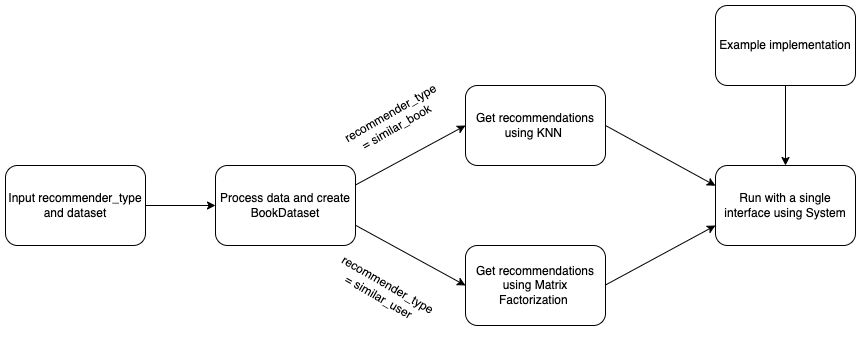

The diagram above was exported from draw.io. Its source (the exported page's mxGraphModel, read from the mxfile embedded in the PNG):
<mxGraphModel dx="1186" dy="614" grid="1" gridSize="10" guides="1" tooltips="1" connect="1" arrows="1" fold="1" page="1" pageScale="1" pageWidth="850" pageHeight="1100" math="0" shadow="0">
  <root>
    <mxCell id="0" />
    <mxCell id="1" parent="0" />
    <mxCell id="luIAyT-YyUg1e-3pmQFa-1" value="Input recommender_type and dataset" style="rounded=1;whiteSpace=wrap;html=1;" vertex="1" parent="1">
      <mxGeometry x="70" y="200" width="140" height="80" as="geometry" />
    </mxCell>
    <mxCell id="luIAyT-YyUg1e-3pmQFa-2" value="" style="endArrow=classic;html=1;" edge="1" parent="1">
      <mxGeometry width="50" height="50" relative="1" as="geometry">
        <mxPoint x="210" y="240" as="sourcePoint" />
        <mxPoint x="280" y="240" as="targetPoint" />
      </mxGeometry>
    </mxCell>
    <mxCell id="luIAyT-YyUg1e-3pmQFa-3" value="Process data and create BookDataset" style="rounded=1;whiteSpace=wrap;html=1;" vertex="1" parent="1">
      <mxGeometry x="280" y="200" width="140" height="80" as="geometry" />
    </mxCell>
    <mxCell id="luIAyT-YyUg1e-3pmQFa-4" value="" style="endArrow=classic;html=1;" edge="1" parent="1">
      <mxGeometry width="50" height="50" relative="1" as="geometry">
        <mxPoint x="420" y="219.5" as="sourcePoint" />
        <mxPoint x="530" y="160" as="targetPoint" />
      </mxGeometry>
    </mxCell>
    <mxCell id="luIAyT-YyUg1e-3pmQFa-5" value="" style="endArrow=classic;html=1;" edge="1" parent="1">
      <mxGeometry width="50" height="50" relative="1" as="geometry">
        <mxPoint x="420" y="259.75" as="sourcePoint" />
        <mxPoint x="530" y="320" as="targetPoint" />
      </mxGeometry>
    </mxCell>
    <mxCell id="luIAyT-YyUg1e-3pmQFa-6" value="&amp;nbsp;recommender_type = similar_book" style="text;html=1;strokeColor=none;fillColor=none;align=center;verticalAlign=middle;whiteSpace=wrap;rounded=0;rotation=-30;" vertex="1" parent="1">
      <mxGeometry x="420" y="130" width="75" height="50" as="geometry" />
    </mxCell>
    <mxCell id="luIAyT-YyUg1e-3pmQFa-7" value="&amp;nbsp;recommender_type = similar_user" style="text;html=1;strokeColor=none;fillColor=none;align=center;verticalAlign=middle;whiteSpace=wrap;rounded=0;rotation=30;" vertex="1" parent="1">
      <mxGeometry x="410" y="300" width="75" height="50" as="geometry" />
    </mxCell>
    <mxCell id="luIAyT-YyUg1e-3pmQFa-8" value="Get recommendations using KNN&amp;nbsp;" style="rounded=1;whiteSpace=wrap;html=1;" vertex="1" parent="1">
      <mxGeometry x="530" y="120" width="140" height="80" as="geometry" />
    </mxCell>
    <mxCell id="luIAyT-YyUg1e-3pmQFa-9" value="Get recommendations using Matrix Factorization&amp;nbsp;" style="rounded=1;whiteSpace=wrap;html=1;" vertex="1" parent="1">
      <mxGeometry x="530" y="280" width="140" height="80" as="geometry" />
    </mxCell>
    <mxCell id="luIAyT-YyUg1e-3pmQFa-11" value="" style="endArrow=classic;html=1;" edge="1" parent="1">
      <mxGeometry width="50" height="50" relative="1" as="geometry">
        <mxPoint x="670" y="160" as="sourcePoint" />
        <mxPoint x="780" y="220.25" as="targetPoint" />
      </mxGeometry>
    </mxCell>
    <mxCell id="luIAyT-YyUg1e-3pmQFa-12" value="" style="endArrow=classic;html=1;" edge="1" parent="1">
      <mxGeometry width="50" height="50" relative="1" as="geometry">
        <mxPoint x="670" y="319.5" as="sourcePoint" />
        <mxPoint x="780" y="260" as="targetPoint" />
      </mxGeometry>
    </mxCell>
    <mxCell id="luIAyT-YyUg1e-3pmQFa-13" value="Run with a single interface using System" style="rounded=1;whiteSpace=wrap;html=1;" vertex="1" parent="1">
      <mxGeometry x="780" y="200" width="140" height="80" as="geometry" />
    </mxCell>
    <mxCell id="luIAyT-YyUg1e-3pmQFa-14" value="" style="endArrow=classic;html=1;entryX=0.5;entryY=0;entryDx=0;entryDy=0;" edge="1" parent="1" target="luIAyT-YyUg1e-3pmQFa-13">
      <mxGeometry width="50" height="50" relative="1" as="geometry">
        <mxPoint x="850" y="120" as="sourcePoint" />
        <mxPoint x="840" y="110" as="targetPoint" />
      </mxGeometry>
    </mxCell>
    <mxCell id="luIAyT-YyUg1e-3pmQFa-15" value="Example implementation" style="rounded=1;whiteSpace=wrap;html=1;" vertex="1" parent="1">
      <mxGeometry x="780" y="40" width="140" height="80" as="geometry" />
    </mxCell>
  </root>
</mxGraphModel>